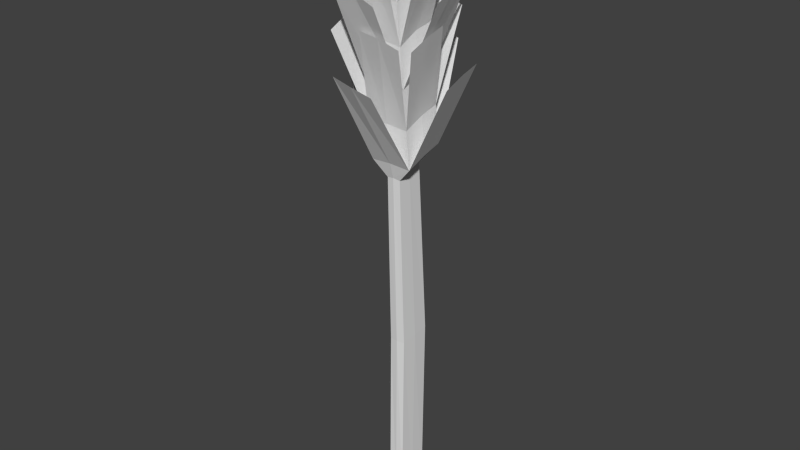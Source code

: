 # Source: wheat.blend  (saved by Blender 2.62.0; exported with 4.5.12 LTS)
import bpy
from mathutils import Matrix  # noqa: F401  (used for matrix-valued properties, if any)

bpy.ops.wm.read_factory_settings(use_empty=True)
scene = bpy.context.scene
scene.name = 'Scene'

# ---- collections
col_collection_1 = bpy.data.collections.new('Collection 1'); scene.collection.children.link(col_collection_1)

# ---- world
world_world = bpy.data.worlds.new('World'); scene.world = world_world
world_world.color = (0.05088, 0.05088, 0.05088)
world_world.use_sun_shadow = False
world_world.sun_shadow_jitter_overblur = 0.0
world_world.cycles.sampling_method = 'MANUAL'
world_world.cycles.sample_map_resolution = 256

# ---- meshes
me_cube = bpy.data.meshes.new('Cube')
me_cube.from_pydata([(0.2933, 0.4794, -1.026), (0.2933, -0.694, -1.026), (-0.2933, -0.694, -1.026), (-0.2933, 0.4794, -1.026), (-6.123e-08, -0.7073, -1.026), (0.3, -0.1073, -1.026), (1.596e-08, 0.4927, -1.026), (-0.3, -0.1073, -1.026), (0.3, -0.617, 0.1771), (0.3, 0.5794, 0.2037), (-0.3, -0.617, 0.1771), (-0.3, 0.5794, 0.2037), (0.32, -0.01873, 0.1902), (-1.307e-07, -0.6568, 0.1761), (-0.32, -0.01873, 0.1902), (3.861e-08, 0.6194, 0.2044), (0.2564, -0.7983, 1.347), (0.2564, 0.2069, 1.406), (-0.2564, -0.7983, 1.347), (-0.2564, 0.2069, 1.406), (0.2679, -0.302, 1.385), (-1.469e-07, -0.8272, 1.355), (-0.2679, -0.302, 1.385), (2.859e-08, 0.2232, 1.416), (-0.8033, -0.1938, 1.506), (-1.006e-07, -0.8713, 2.635), (-2.078, -0.03698, 2.065), (-2.044, -0.781, 2.009), (-2.044, 0.7259, 2.096), (-1.576, -0.4221, 2.352), (-1.576, -1.929, 2.265), (-1.611, -1.185, 2.322), (-0.7968, -0.3488, 1.768), (-0.7904, -0.5039, 2.03), (-1.921, -0.3471, 2.567), (-1.886, -1.091, 2.51), (-1.886, 0.4158, 2.598), (-1.653, -0.2049, 2.82), (-1.653, -1.712, 2.733), (-1.688, -0.9679, 2.79), (-0.7839, -0.659, 2.292), (-0.7774, -0.8141, 2.555), (-1.473, -0.3371, 2.968), (-1.439, -1.081, 2.911), (-1.439, 0.4258, 2.999), (-0.5335, -2.043, 2.948), (1.016, -2.043, 2.891), (0.2429, -2.077, 2.933), (-4.134e-07, -1.576, 2.511), (-0.7601, -1.54, 2.485), (-0.7623, -1.39, 2.226), (-3.939e-07, -1.427, 2.248), (0.09518, -2.291, 2.768), (0.8682, -2.257, 2.726), (-0.6811, -2.257, 2.783), (-0.8947, -2.49, 2.53), (0.6509, -2.49, 2.493), (-0.1257, -2.524, 2.555), (-3.745e-07, -1.279, 1.985), (-0.7644, -1.239, 1.967), (-0.7666, -1.088, 1.708), (-3.551e-07, -1.13, 1.723), (0.5847, -2.214, 2.307), (1.358, -2.18, 2.265), (-0.1916, -2.18, 2.322), (-0.8719, -2.647, 2.052), (0.671, -2.647, 1.988), (-0.1085, -2.682, 2.022), (-3.357e-07, -0.9811, 1.46), (-0.7688, -0.9378, 1.449), (0.7688, -0.9378, 1.449), (0.7666, -1.088, 1.708), (0.7644, -1.239, 1.967), (0.7623, -1.39, 2.226), (0.7601, -1.54, 2.485), (1.499, 0.4281, 2.988), (1.499, -1.079, 2.901), (1.534, -0.3348, 2.957), (0.7774, -0.8141, 2.555), (0.7839, -0.659, 2.292), (1.748, -0.9655, 2.779), (1.713, -1.71, 2.722), (1.713, -0.2026, 2.809), (1.946, 0.4181, 2.587), (1.946, -1.089, 2.5), (1.981, -0.3448, 2.556), (0.7904, -0.5039, 2.03), (0.7968, -0.3488, 1.768), (1.671, -1.183, 2.311), (1.636, -1.927, 2.254), (1.636, -0.4198, 2.341), (2.104, 0.7283, 2.085), (2.104, -0.7787, 1.998), (2.139, -0.03464, 2.055), (0.8033, -0.1938, 1.506), (0.7601, -0.05017, 2.571), (0.7623, 0.1047, 2.313), (0.7644, 0.2595, 2.054), (0.7666, 0.4143, 1.795), (0.7688, 0.5692, 1.536), (-0.7688, 0.5692, 1.536), (1.906e-07, 0.5936, 1.551), (-0.1085, 1.652, 2.176), (0.671, 1.657, 2.141), (-0.8719, 1.585, 2.204), (-0.1916, 0.8279, 2.451), (1.358, 0.8913, 2.395), (0.5847, 0.8786, 2.437), (1.931e-07, 0.4321, 1.813), (-0.7666, 0.4143, 1.795), (-0.7644, 0.2595, 2.054), (1.956e-07, 0.2707, 2.075), (-0.1257, 0.9075, 2.692), (0.6509, 0.9423, 2.63), (-0.8947, 0.9011, 2.666), (-0.6811, 0.3921, 2.906), (0.8682, 0.4555, 2.85), (0.09518, 0.4429, 2.892), (1.981e-07, 0.1092, 2.337), (-0.7623, 0.1047, 2.313), (-0.7601, -0.05017, 2.571), (2.006e-07, -0.05224, 2.599), (0.2429, 0.05019, 3.046), (1.016, 0.06286, 3.003), (-0.5335, -0.0005699, 3.059)], [], [(0, 9, 12, 5), (5, 12, 8, 1), (1, 8, 13, 4), (4, 13, 10, 2), (2, 10, 14, 7), (7, 14, 11, 3), (9, 0, 6, 15), (15, 6, 3, 11), (9, 17, 20, 12), (12, 20, 16, 8), (8, 16, 21, 13), (13, 21, 18, 10), (10, 18, 22, 14), (14, 22, 19, 11), (17, 9, 15, 23), (23, 15, 11, 19), (23, 19, 100, 101), (17, 23, 101, 99), (19, 22, 24, 100), (22, 18, 69, 24), (18, 21, 68, 69), (21, 16, 70, 68), (16, 20, 94, 70), (20, 17, 99, 94), (78, 25, 48, 74), (25, 41, 49, 48), (95, 121, 25, 78), (121, 120, 41, 25), (121, 118, 119, 120), (118, 111, 110, 119), (111, 108, 109, 110), (108, 101, 100, 109), (95, 96, 118, 121), (96, 97, 111, 118), (97, 98, 108, 111), (98, 99, 101, 108), (24, 32, 109, 100), (32, 33, 110, 109), (33, 40, 119, 110), (40, 41, 120, 119), (69, 60, 32, 24), (60, 59, 33, 32), (59, 50, 40, 33), (50, 49, 41, 40), (68, 61, 60, 69), (61, 58, 59, 60), (58, 51, 50, 59), (51, 48, 49, 50), (70, 71, 61, 68), (71, 72, 58, 61), (72, 73, 51, 58), (73, 74, 48, 51), (94, 87, 71, 70), (87, 86, 72, 71), (86, 79, 73, 72), (79, 78, 74, 73), (99, 98, 87, 94), (98, 97, 86, 87), (97, 96, 79, 86), (96, 95, 78, 79), (69, 27, 26, 24), (24, 26, 28, 100), (32, 31, 29, 109), (60, 30, 31, 32), (59, 35, 34, 33), (33, 34, 36, 110), (40, 39, 37, 119), (50, 38, 39, 40), (49, 43, 42, 41), (41, 42, 44, 120), (48, 47, 45, 49), (74, 46, 47, 48), (73, 53, 52, 51), (51, 52, 54, 50), (58, 57, 55, 59), (72, 56, 57, 58), (71, 63, 62, 61), (61, 62, 64, 60), (68, 67, 65, 69), (70, 66, 67, 68), (78, 95, 75, 77), (74, 78, 77, 76), (73, 79, 80, 81), (79, 96, 82, 80), (86, 97, 83, 85), (72, 86, 85, 84), (71, 87, 88, 89), (87, 98, 90, 88), (94, 99, 91, 93), (70, 94, 93, 92), (99, 101, 102, 103), (101, 100, 104, 102), (108, 109, 105, 107), (98, 108, 107, 106), (97, 111, 112, 113), (111, 110, 114, 112), (118, 119, 115, 117), (96, 118, 117, 116), (95, 121, 122, 123), (121, 120, 124, 122)])
_uv = me_cube.uv_layers.new(name='UVMap')
_uv.uv.foreach_set('vector', [1.0, 0.0, 1.0, 0.5, 0.75, 0.5, 0.75, 0.0, 0.75, 0.0, 0.75, 0.5, 0.5, 0.5, 0.5, 0.0, 0.75, 0.5, 0.75, 0.0, 1.0, 0.0, 1.0, 0.5, 0.5, 0.5, 0.5, 0.0, 0.75, 0.0, 0.75, 0.5, 1.0, 0.0, 1.0, 0.5, 0.75, 0.5, 0.75, 0.0, 0.75, 0.0, 0.75, 0.5, 0.5, 0.5, 0.5, 0.0, 0.75, 0.0, 0.75, 0.5, 0.5, 0.5, 0.5, 0.0, 1.0, 0.0, 1.0, 0.5, 0.75, 0.5, 0.75, 0.0, 1.0, 0.5, 1.0, 1.0, 0.75, 1.0, 0.75, 0.5, 0.75, 0.5, 0.75, 1.0, 0.5, 1.0, 0.5, 0.5, 0.75, 1.0, 0.75, 0.5, 1.0, 0.5, 1.0, 1.0, 0.5, 1.0, 0.5, 0.5, 0.75, 0.5, 0.75, 1.0, 1.0, 0.5, 1.0, 1.0, 0.75, 1.0, 0.75, 0.5, 0.75, 0.5, 0.75, 1.0, 0.5, 1.0, 0.5, 0.5, 0.75, 0.5, 0.75, 1.0, 0.5, 1.0, 0.5, 0.5, 1.0, 0.5, 1.0, 1.0, 0.75, 1.0, 0.75, 0.5, 0.25, 0.25, 0.5, 0.25, 0.5, 0.5, 0.25, 0.5, 0.0, 0.25, 0.25, 0.25, 0.25, 0.5, 0.0, 0.5, 0.5, 0.5, 0.25, 0.5, 0.25, 0.25, 0.5, 0.25, 0.25, 0.5, 0.0, 0.5, 0.0, 0.25, 0.25, 0.25, 0.5, 0.5, 0.25, 0.5, 0.25, 0.25, 0.5, 0.25, 0.25, 0.5, 0.0, 0.5, 0.0, 0.25, 0.25, 0.25, 0.25, 0.25, 0.25, 0.5, 0.0, 0.5, 0.0, 0.25, 0.5, 0.25, 0.5, 0.5, 0.25, 0.5, 0.25, 0.25, 0.5, 0.25, 0.25, 0.25, 0.25, 0.0, 0.5, 0.0, 0.25, 0.25, 0.0, 0.25, 0.0, 0.0, 0.25, 0.0, 0.5, 0.5, 0.25, 0.5, 0.25, 0.25, 0.5, 0.25, 0.25, 0.5, 0.0, 0.5, 0.0, 0.25, 0.25, 0.25, 0.7812, 1.0, 0.7812, 0.875, 1.0, 0.875, 1.0, 1.0, 0.7812, 0.875, 0.7812, 0.75, 1.0, 0.75, 1.0, 0.875, 0.7812, 0.75, 0.7813, 0.625, 1.0, 0.625, 1.0, 0.75, 0.7813, 0.625, 0.7812, 0.5, 1.0, 0.5, 1.0, 0.625, 0.5, 1.0, 0.5, 0.875, 0.7812, 0.875, 0.7812, 1.0, 0.5, 0.875, 0.5, 0.75, 0.7812, 0.75, 0.7812, 0.875, 0.5, 0.75, 0.5, 0.625, 0.7812, 0.625, 0.7812, 0.75, 0.5, 0.625, 0.5, 0.5, 0.7812, 0.5, 0.7812, 0.625, 0.7812, 0.5, 0.7812, 0.625, 0.5, 0.625, 0.5, 0.5, 0.7812, 0.625, 0.7812, 0.75, 0.5, 0.75, 0.5, 0.625, 0.7812, 0.75, 0.7813, 0.875, 0.5, 0.875, 0.5, 0.75, 0.7813, 0.875, 0.7812, 1.0, 0.5, 1.0, 0.5, 0.875, 1.0, 0.5, 1.0, 0.625, 0.7812, 0.625, 0.7812, 0.5, 1.0, 0.625, 1.0, 0.75, 0.7812, 0.75, 0.7812, 0.625, 1.0, 0.75, 1.0, 0.875, 0.7812, 0.875, 0.7812, 0.75, 1.0, 0.875, 1.0, 1.0, 0.7812, 1.0, 0.7812, 0.875, 0.7812, 0.5, 0.7812, 0.625, 0.5, 0.625, 0.5, 0.5, 0.7812, 0.625, 0.7812, 0.75, 0.5, 0.75, 0.5, 0.625, 0.7812, 0.75, 0.7812, 0.875, 0.5, 0.875, 0.5, 0.75, 0.7812, 0.875, 0.7812, 1.0, 0.5, 1.0, 0.5, 0.875, 1.0, 0.5, 1.0, 0.625, 0.7812, 0.625, 0.7812, 0.5, 1.0, 0.625, 1.0, 0.75, 0.7812, 0.75, 0.7812, 0.625, 1.0, 0.75, 1.0, 0.875, 0.7812, 0.875, 0.7812, 0.75, 1.0, 0.875, 1.0, 1.0, 0.7812, 1.0, 0.7812, 0.875, 0.7812, 0.5, 0.7812, 0.625, 0.5, 0.625, 0.5, 0.5, 0.7812, 0.625, 0.7812, 0.75, 0.5, 0.75, 0.5, 0.625, 0.7812, 0.75, 0.7812, 0.875, 0.5, 0.875, 0.5, 0.75, 0.7812, 0.875, 0.7812, 1.0, 0.5, 1.0, 0.5, 0.875, 1.0, 0.5, 1.0, 0.625, 0.7812, 0.625, 0.7812, 0.5, 1.0, 0.625, 1.0, 0.75, 0.7813, 0.75, 0.7812, 0.625, 1.0, 0.75, 1.0, 0.875, 0.7812, 0.875, 0.7813, 0.75, 1.0, 0.875, 1.0, 1.0, 0.7812, 1.0, 0.7812, 0.875, 0.0, 0.5, 0.0, 1.0, 0.25, 1.0, 0.25, 0.5, 0.25, 0.5, 0.25, 1.0, 0.5, 1.0, 0.5, 0.5, 0.25, 0.5, 0.25, 1.0, 0.5, 1.0, 0.5, 0.5, 0.0, 0.5, 0.0, 1.0, 0.25, 1.0, 0.25, 0.5, 0.0, 0.5, 0.0, 1.0, 0.25, 1.0, 0.25, 0.5, 0.25, 0.5, 0.25, 1.0, 0.5, 1.0, 0.5, 0.5, 0.25, 0.5, 0.25, 1.0, 0.5, 1.0, 0.5, 0.5, 0.0, 0.5, 0.0, 1.0, 0.25, 1.0, 0.25, 0.5, 0.0, 0.5, 0.0, 1.0, 0.25, 1.0, 0.25, 0.5, 0.25, 0.5, 0.25, 1.0, 0.5, 1.0, 0.5, 0.5, 0.25, 0.5, 0.25, 1.0, 0.5, 1.0, 0.5, 0.5, 0.0, 0.5, 0.0, 1.0, 0.25, 1.0, 0.25, 0.5, 0.0, 0.5, 0.0, 1.0, 0.25, 1.0, 0.25, 0.5, 0.25, 0.5, 0.25, 1.0, 0.5, 1.0, 0.5, 0.5, 0.25, 0.5, 0.25, 1.0, 0.5, 1.0, 0.5, 0.5, 0.0, 0.5, 0.0, 1.0, 0.25, 1.0, 0.25, 0.5, 0.0, 0.5, 0.0, 1.0, 0.25, 1.0, 0.25, 0.5, 0.25, 0.5, 0.25, 1.0, 0.5, 1.0, 0.5, 0.5, 0.25, 0.5, 0.25, 1.0, 0.5, 1.0, 0.5, 0.5, 0.0, 0.5, 0.0, 1.0, 0.25, 1.0, 0.25, 0.5, 0.25, 0.5, 0.5, 0.5, 0.5, 1.0, 0.25, 1.0, 0.0, 0.5, 0.25, 0.5, 0.25, 1.0, 0.0, 1.0, 0.0, 0.5, 0.25, 0.5, 0.25, 1.0, 0.0, 1.0, 0.25, 0.5, 0.5, 0.5, 0.5, 1.0, 0.25, 1.0, 0.25, 0.5, 0.5, 0.5, 0.5, 1.0, 0.25, 1.0, 0.0, 0.5, 0.25, 0.5, 0.25, 1.0, 0.0, 1.0, 0.0, 0.5, 0.25, 0.5, 0.25, 1.0, 0.0, 1.0, 0.25, 0.5, 0.5, 0.5, 0.5, 1.0, 0.25, 1.0, 0.25, 0.5, 0.5, 0.5, 0.5, 1.0, 0.25, 1.0, 0.0, 0.5, 0.25, 0.5, 0.25, 1.0, 0.0, 1.0, 0.03125, 0.5, 0.25, 0.5, 0.25, 0.9688, 0.03125, 0.9688, 0.25, 0.5, 0.4688, 0.5, 0.4688, 0.9688, 0.25, 0.9688, 0.25, 0.5, 0.4688, 0.5, 0.4688, 0.9688, 0.25, 0.9688, 0.03125, 0.5, 0.25, 0.5, 0.25, 0.9688, 0.03125, 0.9688, 0.03125, 0.5, 0.25, 0.5, 0.25, 0.9688, 0.03125, 0.9688, 0.25, 0.5, 0.4688, 0.5, 0.4688, 0.9688, 0.25, 0.9688, 0.25, 0.5, 0.4688, 0.5, 0.4688, 0.9688, 0.25, 0.9688, 0.03125, 0.5, 0.25, 0.5, 0.25, 0.9688, 0.03125, 0.9688, 0.03125, 0.5, 0.25, 0.5, 0.25, 0.9688, 0.03125, 0.9688, 0.25, 0.5, 0.4688, 0.5, 0.4688, 0.9688, 0.25, 0.9688])
me_cube.use_remesh_preserve_volume = False
me_cube.use_remesh_preserve_attributes = False
me_cube.use_mirror_vertex_groups = False
me_cube.update()

# ---- objects
ob_wheat = bpy.data.objects.new('wheat', me_cube)

# ---- transforms, parenting, visibility, modifiers, constraints
ob_wheat.location = (0.0, 0.0, 0.343)
ob_wheat.scale = (0.06286, 0.06286, 0.3431)
ob_wheat.lineart.crease_threshold = 0.0

# ---- collection membership
col_collection_1.objects.link(ob_wheat)

# ---- scene / render settings (as saved in the file)
scene.frame_start = 1; scene.frame_end = 250; scene.frame_set(1)
scene.render.engine = 'BLENDER_EEVEE_NEXT'
scene.render.image_settings.color_mode = 'RGB'
scene.render.image_settings.compression = 90
scene.render.resolution_percentage = 50
scene.render.dither_intensity = 0.0
scene.render.bake_margin = 2
scene.render.bake_bias = 0.0
scene.cycles.use_denoising = False
scene.cycles.samples = 10
scene.cycles.sampling_pattern = 'TABULATED_SOBOL'
scene.cycles.light_sampling_threshold = 0.0
scene.cycles.use_adaptive_sampling = False
scene.cycles.use_light_tree = False
scene.cycles.blur_glossy = 0.0
scene.cycles.volume_bounces = 1
scene.cycles.pixel_filter_type = 'GAUSSIAN'
scene.cycles.sample_clamp_indirect = 0.0
scene.view_settings.view_transform = 'Standard'
bpy.context.view_layer.update()

# ---- added for rendering (the .blend has no active camera and no usable light): camera, sun
cam_auto = bpy.data.cameras.new('AutoCamera')
cam_auto.lens = 50.0
cam_auto.sensor_width = 36.0
cam_auto.clip_end = 1000.0
ob_auto_camera = bpy.data.objects.new('AutoCamera', cam_auto)
scene.collection.objects.link(ob_auto_camera)
ob_auto_camera.location = (1.34548, -1.64454, 1.76674)
ob_auto_camera.rotation_euler = (1.09748, -7.21219e-08, 0.694738)
scene.camera = ob_auto_camera
light_auto_sun = bpy.data.lights.new('AutoSun', 'SUN')
light_auto_sun.energy = 3.0
light_auto_sun.angle = 0.0523599
ob_auto_sun = bpy.data.objects.new('AutoSun', light_auto_sun)
scene.collection.objects.link(ob_auto_sun)
ob_auto_sun.rotation_euler = (0.872665, 0.174533, 0.523599)
bpy.context.view_layer.update()
